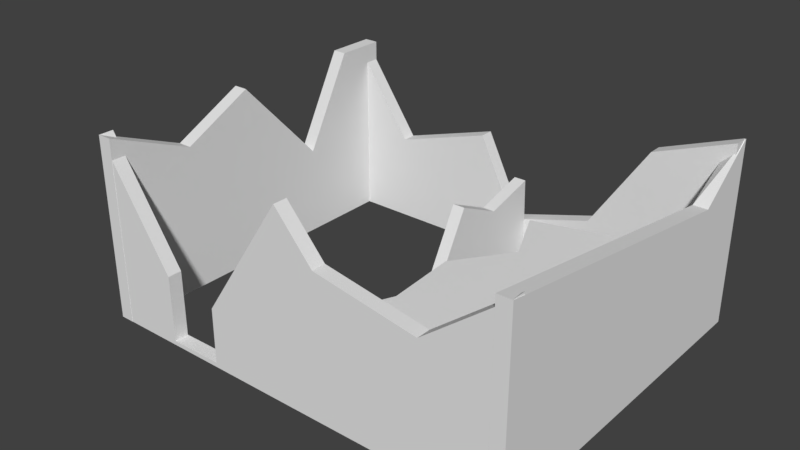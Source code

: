 # Source: Ruin1.blend  (saved by Blender 2.78.0; exported with 4.5.12 LTS)
import bpy
from mathutils import Matrix  # noqa: F401  (used for matrix-valued properties, if any)

bpy.ops.wm.read_factory_settings(use_empty=True)
scene = bpy.context.scene
scene.name = 'Scene'

# ---- collections
col_collection_1 = bpy.data.collections.new('Collection 1'); scene.collection.children.link(col_collection_1)

# ---- materials (node trees are filled in below, after node groups)
mat_material = bpy.data.materials.new('Material')
mat_material.alpha_threshold = 0.0
mat_material.use_transparent_shadow = False
mat_material.roughness = 0.5
mat_material.line_color = (0.0, 0.0, 0.0, 1.0)

# ---- material node trees

# ---- world
world_world = bpy.data.worlds.new('World'); scene.world = world_world
world_world.color = (0.05088, 0.05088, 0.05088)
world_world.use_sun_shadow = False
world_world.sun_shadow_jitter_overblur = 0.0
world_world.cycles.sampling_method = 'MANUAL'

# ---- meshes
me_cube = bpy.data.meshes.new('Cube')
me_cube.from_pydata([(-5.522, 4.8, -1.0), (-5.522, -4.741, -1.0), (-5.909, -4.741, -1.0), (-5.909, 4.8, -1.0), (-5.522, 4.8, 4.033), (-5.522, -4.741, 4.033), (-5.909, -4.741, 4.033), (-5.909, 4.8, 4.033), (5.923, 4.8, -1.0), (5.923, -4.741, -1.0), (5.535, -4.741, -1.0), (5.535, 4.8, -1.0), (5.923, 4.8, 4.033), (5.923, -4.741, 4.033), (5.535, -4.741, 4.033), (5.535, 4.8, 3.666), (-5.89, -4.348, -1.0), (5.9, -4.348, -1.0), (5.9, -4.735, -1.0), (-5.89, -4.735, -1.0), (-5.89, -4.348, 4.033), (5.9, -4.348, 4.033), (5.9, -4.735, 4.033), (-5.89, -4.735, 4.033), (-5.89, 4.794, -1.0), (5.9, 4.794, -1.0), (5.9, 4.407, -1.0), (-5.89, 4.407, -1.0), (-5.89, 4.794, 4.033), (5.9, 4.794, 4.033), (5.9, 4.407, 4.033), (-5.89, 4.407, 4.033), (3.643, 4.794, -1.0), (3.643, 4.407, -1.0), (3.75, 4.794, 3.218), (3.75, 4.407, 3.218), (1.719, 4.407, -1.0), (-0.1875, 4.407, -1.0), (-2.094, 4.407, -1.0), (-4.001, 4.407, -1.0), (2.161, 4.407, 0.8046), (-0.218, 4.407, 0.09733), (-1.331, 4.407, 2.311), (-4.1, 4.407, 1.448), (-4.001, 4.794, -1.0), (-2.094, 4.794, -1.0), (-0.1875, 4.794, -1.0), (1.719, 4.794, -1.0), (-4.1, 4.794, 1.448), (-1.331, 4.794, 2.311), (-0.218, 4.794, 0.09733), (2.161, 4.794, 0.8046), (-5.522, 3.423, -1.0), (-5.522, 1.515, -1.0), (-5.522, -0.393, -1.0), (-5.522, -2.301, -1.0), (-5.909, -2.301, -1.0), (-5.909, -0.393, -1.0), (-5.909, 1.515, -1.0), (-5.909, 3.423, -1.0), (-5.522, 3.423, 4.033), (-5.522, 2.007, 1.475), (-5.522, -0.393, 4.033), (-5.522, -2.391, 3.05), (-5.909, -2.391, 3.05), (-5.909, -0.393, 4.033), (-5.909, 2.007, 1.475), (-5.909, 3.423, 4.033), (-4.001, -4.348, -1.0), (-2.036, -4.348, -1.0), (-0.07099, -4.348, -1.0), (3.859, -4.348, -1.0), (3.859, -4.735, -1.0), (1.894, -4.735, -1.0), (-2.036, -4.735, -1.0), (-4.001, -4.735, -1.0), (-3.835, -4.348, -0.8914), (-2.349, -4.348, -0.8784), (3.759, -4.348, 2.351), (3.759, -4.735, 2.351), (-0.07099, -4.735, 4.033), (-2.349, -4.735, -0.8784), (-3.835, -4.735, -0.8914), (-0.07099, -4.348, 4.033), (0.9745, -4.348, 2.832), (0.9745, -4.735, 2.832), (1.894, -4.348, -1.0), (-0.07099, -4.735, -1.0), (5.535, 3.167, 2.797), (5.923, 3.167, 2.797), (5.535, 2.755, -1.0), (5.923, 2.755, -1.0), (1.788, -4.468, 1.768), (1.788, -4.468, 2.146), (2.392, 1.209, 1.768), (2.392, 1.209, 2.146), (5.837, -4.468, 1.768), (5.837, -4.468, 2.146), (5.837, 2.189, 1.768), (5.837, 2.189, 2.146), (3.072, -0.2751, 1.768), (2.086, -1.668, 1.768), (2.213, -3.522, 1.768), (2.213, -3.522, 2.146), (2.086, -1.668, 2.146), (3.072, -0.2751, 2.146), (5.837, -2.849, 1.768), (5.837, -1.185, 1.768), (5.837, 0.4796, 1.768), (5.837, 0.4796, 2.146), (5.837, -1.185, 2.146), (5.837, -2.849, 2.146), (-4.57, -4.735, -1.0), (-3.845, -4.735, 0.9163), (-4.57, -4.348, -1.0), (-3.845, -4.348, 0.9163), (-1.285, -4.348, -1.0), (-2.345, -4.735, 0.6245), (-1.285, -4.735, -1.0), (-2.345, -4.348, 0.6245), (-0.1897, 0.4961, -1.062), (-0.172, 0.5374, -0.3258), (-0.172, 4.47, -1.062), (-0.172, 4.365, 1.404), (0.1543, 0.4961, -1.062), (0.172, 0.5374, -0.3258), (0.172, 4.47, -1.062), (0.172, 4.365, 1.404), (-0.172, 2.922, -1.062), (-0.172, 1.598, -1.062), (-0.172, 1.598, 1.625), (-0.172, 2.922, 1.018), (0.172, 1.598, -1.062), (0.172, 2.922, -1.062), (0.172, 2.922, 1.018), (0.172, 1.598, 1.625), (-7.206, -1.751, -1.0), (-7.206, -1.751, 1.0), (-7.206, 0.2485, -1.0), (-7.206, 0.2485, 1.0), (-5.799, -1.751, -1.0), (-5.799, -1.751, 1.0), (-5.799, 0.2485, -1.0), (-5.799, 0.2485, 1.0), (-6.738, -1.51, 1.254), (-6.738, 0.006949, 1.254), (-5.671, -1.51, 1.254), (-5.671, 0.006949, 1.254), (-7.206, -1.254, -0.9498), (-7.206, -1.254, 0.5158), (-7.206, -0.2489, -0.9498), (-7.206, -0.2489, 0.5158), (-6.995, -1.254, -0.9498), (-6.995, -1.254, 0.5158), (-6.995, -0.2489, -0.9498), (-6.995, -0.2489, 0.5158)], [], [(55, 1, 2, 56), (63, 64, 6, 5), (55, 63, 5, 1), (1, 5, 6, 2), (59, 67, 7, 3), (4, 0, 3, 7), (91, 9, 10, 90), (89, 88, 14, 13), (91, 89, 13, 9), (9, 13, 14, 10), (90, 88, 15, 11), (12, 8, 11, 15), (71, 17, 18, 72), (78, 79, 22, 21), (71, 78, 21, 17), (17, 21, 22, 18), (112, 113, 23, 19), (20, 16, 19, 23), (32, 25, 26, 33), (34, 35, 30, 29), (32, 34, 29, 25), (25, 29, 30, 26), (39, 43, 31, 27), (28, 24, 27, 31), (26, 30, 35, 33), (47, 51, 34, 32), (51, 40, 35, 34), (47, 32, 33, 36), (24, 44, 39, 27), (44, 45, 38, 39), (45, 46, 37, 38), (46, 47, 36, 37), (28, 31, 43, 48), (48, 43, 42, 49), (49, 42, 41, 50), (50, 41, 40, 51), (24, 28, 48, 44), (44, 48, 49, 45), (45, 49, 50, 46), (46, 50, 51, 47), (33, 35, 40, 36), (36, 40, 41, 37), (37, 41, 42, 38), (38, 42, 43, 39), (2, 6, 64, 56), (56, 64, 65, 57), (57, 65, 66, 58), (58, 66, 67, 59), (0, 4, 60, 52), (52, 60, 61, 53), (53, 61, 62, 54), (54, 62, 63, 55), (4, 7, 67, 60), (60, 67, 66, 61), (61, 66, 65, 62), (62, 65, 64, 63), (0, 52, 59, 3), (52, 53, 58, 59), (53, 54, 57, 58), (54, 55, 56, 57), (18, 22, 79, 72), (72, 79, 85, 73), (118, 117, 81, 74), (74, 81, 82, 75), (114, 115, 76, 68), (68, 76, 77, 69), (116, 119, 83, 70), (86, 84, 78, 71), (115, 113, 82, 76), (76, 82, 81, 77), (119, 117, 80, 83), (84, 85, 79, 78), (114, 68, 75, 112), (68, 69, 74, 75), (116, 70, 87, 118), (86, 71, 72, 73), (73, 85, 80, 87), (70, 83, 84, 86), (83, 80, 85, 84), (70, 86, 73, 87), (8, 91, 90, 11), (12, 15, 88, 89), (8, 12, 89, 91), (10, 14, 88, 90), (100, 105, 95, 94), (94, 95, 99, 98), (106, 111, 97, 96), (96, 97, 93, 92), (102, 106, 96, 92), (111, 103, 93, 97), (99, 95, 105, 109), (109, 105, 104, 110), (110, 104, 103, 111), (94, 98, 108, 100), (100, 108, 107, 101), (101, 107, 106, 102), (98, 99, 109, 108), (108, 109, 110, 107), (107, 110, 111, 106), (92, 93, 103, 102), (102, 103, 104, 101), (101, 104, 105, 100), (16, 114, 112, 19), (20, 23, 113, 115), (16, 20, 115, 114), (75, 82, 113, 112), (69, 116, 118, 74), (77, 81, 117, 119), (69, 77, 119, 116), (87, 80, 117, 118), (128, 131, 123, 122), (122, 123, 127, 126), (132, 135, 125, 124), (124, 125, 121, 120), (129, 132, 124, 120), (135, 130, 121, 125), (127, 123, 131, 134), (134, 131, 130, 135), (122, 126, 133, 128), (128, 133, 132, 129), (126, 127, 134, 133), (133, 134, 135, 132), (120, 121, 130, 129), (129, 130, 131, 128), (137, 139, 151, 149), (138, 139, 143, 142), (142, 143, 141, 140), (140, 141, 137, 136), (138, 142, 140, 136), (139, 137, 144, 145), (147, 145, 144, 146), (137, 141, 146, 144), (143, 139, 145, 147), (141, 143, 147, 146), (149, 151, 155, 153), (138, 136, 148, 150), (139, 138, 150, 151), (136, 137, 149, 148), (152, 153, 155, 154), (150, 148, 152, 154), (151, 150, 154, 155), (148, 149, 153, 152)])
me_cube.materials.append(mat_material)
me_cube.use_remesh_preserve_volume = False
me_cube.use_remesh_preserve_attributes = False
me_cube.use_mirror_vertex_groups = False
me_cube.update()

# ---- objects
ob_cube = bpy.data.objects.new('Cube', me_cube)

# ---- transforms, parenting, visibility, modifiers, constraints
ob_cube.location = (0.0, 0.0, 1.0)
ob_cube.lock_rotations_4d = False
ob_cube.empty_display_type = 'ARROWS'
ob_cube.lineart.crease_threshold = 0.0

# ---- collection membership
col_collection_1.objects.link(ob_cube)

# ---- scene / render settings (as saved in the file)
scene.frame_start = 1; scene.frame_end = 250; scene.frame_set(1)
scene.render.engine = 'BLENDER_EEVEE_NEXT'
scene.render.resolution_percentage = 50
scene.render.dither_intensity = 0.0
scene.cycles.use_denoising = False
scene.cycles.samples = 128
scene.cycles.sampling_pattern = 'TABULATED_SOBOL'
scene.cycles.light_sampling_threshold = 0.0
scene.cycles.use_adaptive_sampling = False
scene.cycles.use_light_tree = False
scene.cycles.blur_glossy = 0.0
scene.cycles.sample_clamp_indirect = 0.0
scene.view_settings.view_transform = 'Standard'
bpy.context.view_layer.update()

# ---- added for rendering (the .blend has no active camera and no usable light): camera, sun
cam_auto = bpy.data.cameras.new('AutoCamera')
cam_auto.lens = 50.0
cam_auto.sensor_width = 36.0
cam_auto.clip_end = 1000.0
ob_auto_camera = bpy.data.objects.new('AutoCamera', cam_auto)
scene.collection.objects.link(ob_auto_camera)
ob_auto_camera.location = (15.0966, -18.8566, 15.0765)
ob_auto_camera.rotation_euler = (1.09748, -7.21219e-08, 0.694738)
scene.camera = ob_auto_camera
light_auto_sun = bpy.data.lights.new('AutoSun', 'SUN')
light_auto_sun.energy = 3.0
light_auto_sun.angle = 0.0523599
ob_auto_sun = bpy.data.objects.new('AutoSun', light_auto_sun)
scene.collection.objects.link(ob_auto_sun)
ob_auto_sun.rotation_euler = (0.872665, 0.174533, 0.523599)
bpy.context.view_layer.update()
